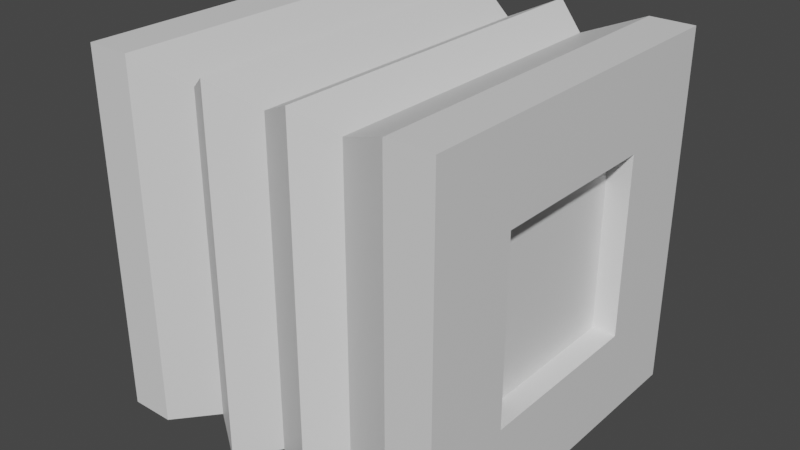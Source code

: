 # Source: test.blend  (saved by Blender 3.4.6; exported with 4.5.12 LTS)
import bpy
from mathutils import Matrix  # noqa: F401  (used for matrix-valued properties, if any)

bpy.ops.wm.read_factory_settings(use_empty=True)
scene = bpy.context.scene
scene.name = 'Scene'

# ---- collections
col_collection = bpy.data.collections.new('Collection'); scene.collection.children.link(col_collection)

# ---- materials (node trees are filled in below, after node groups)
mat_material = bpy.data.materials.new('Material')
mat_material.alpha_threshold = 0.0
mat_material.use_transparent_shadow = False
mat_material.roughness = 0.5
mat_material.line_color = (0.0, 0.0, 0.0, 1.0)

# ---- material node trees
mat_material.use_nodes = True; mat_material.node_tree.nodes.clear()
_N = mat_material.node_tree.nodes; _L = mat_material.node_tree.links
n0 = _N.new('ShaderNodeOutputMaterial'); n0.name = 'Material Output'; n0.location = (300, 300)
n1 = _N.new('ShaderNodeBsdfPrincipled'); n1.name = 'Principled BSDF'; n1.location = (10, 300)
n1.distribution = 'GGX'
n1.subsurface_method = 'RANDOM_WALK_SKIN'
n1.inputs[3].default_value = 1.45
n1.inputs[27].default_value = (0.0, 0.0, 0.0, 1.0)
n1.inputs[28].default_value = 1.0
_L.new(n1.outputs[0], n0.inputs[0])
n0.is_active_output = True

# ---- world
world_world = bpy.data.worlds.new('World'); scene.world = world_world
world_world.use_nodes = True; world_world.node_tree.nodes.clear()
_N = world_world.node_tree.nodes; _L = world_world.node_tree.links
n0 = _N.new('ShaderNodeOutputWorld'); n0.name = 'World Output'; n0.location = (300, 300)
n1 = _N.new('ShaderNodeBackground'); n1.name = 'Background'; n1.location = (10, 300)
n1.inputs[0].default_value = (0.05088, 0.05088, 0.05088, 1.0)
_L.new(n1.outputs[0], n0.inputs[0])
n0.is_active_output = True
world_world.color = (0.05088, 0.05088, 0.05088)
world_world.use_sun_shadow = False
world_world.sun_shadow_jitter_overblur = 0.0

# ---- meshes
me_cube = bpy.data.meshes.new('Cube')
me_cube.from_pydata([(1.0, 1.0, 1.0), (1.0, 1.0, -1.0), (1.0, -1.0, 1.0), (1.0, -1.0, -1.0), (-1.0, 1.0, 1.0), (-1.0, 1.0, -1.0), (-1.0, -1.0, 1.0), (-1.0, -1.0, -1.0), (-0.8815, 0.0, -0.8815), (0.8815, 0.0, 0.8815), (-0.8815, 0.0, 0.8815), (0.8815, 0.0, -0.8815), (-0.8815, -0.4408, -0.8815), (0.8815, -0.4408, 0.8815), (-0.8815, -0.4408, 0.8815), (0.8815, -0.4408, -0.8815), (-0.8815, 0.4408, 0.8815), (0.8815, 0.4408, -0.8815), (-0.8815, 0.4408, -0.8815), (0.8815, 0.4408, 0.8815), (-1.0, 0.25, -1.0), (1.0, 0.25, 1.0), (-1.0, 0.25, 1.0), (1.0, 0.25, -1.0), (-1.0, -0.25, 1.0), (1.0, -0.25, -1.0), (-1.0, -0.25, -1.0), (1.0, -0.25, 1.0), (-1.0, -0.75, -1.0), (1.0, -0.75, 1.0), (-1.0, -0.75, 1.0), (1.0, -0.75, -1.0), (-1.0, 0.75, 1.0), (1.0, 0.75, -1.0), (-1.0, 0.75, -1.0), (1.0, 0.75, 1.0), (0.0, 1.0, -1.0), (0.0, -1.0, 1.0), (0.0, -1.0, -1.0), (0.0, 1.0, 1.0), (0.0, 0.0, -0.8815), (0.0, 0.0, 0.8815), (0.0, -0.4408, -0.8815), (0.0, -0.4408, 0.8815), (0.0, 0.4408, 0.8815), (0.0, 0.4408, -0.8815), (0.0, 0.25, 1.0), (0.0, 0.25, -1.0), (0.0, -0.25, 1.0), (0.0, -0.25, -1.0), (0.0, -0.75, -1.0), (0.0, -0.75, 1.0), (0.0, 0.75, -1.0), (0.0, 0.75, 1.0), (-0.5, 1.0, -1.0), (-0.5, -1.0, 1.0), (-0.4408, 0.0, -0.8815), (-0.4408, -0.4408, -0.8815), (-0.4408, 0.4408, -0.8815), (-0.5, 0.25, -1.0), (-0.5, -0.25, -1.0), (-0.5, -0.75, -1.0), (-0.5, 0.75, -1.0), (-0.5, -1.0, -1.0), (-0.5, 1.0, 1.0), (-0.4408, 0.0, 0.8815), (-0.4408, -0.4408, 0.8815), (-0.4408, 0.4408, 0.8815), (-0.5, 0.25, 1.0), (-0.5, -0.25, 1.0), (-0.5, -0.75, 1.0), (-0.5, 0.75, 1.0), (0.5, -1.0, -1.0), (0.5, 1.0, 1.0), (0.4408, 0.0, 0.8815), (0.4408, -0.4408, 0.8815), (0.4408, 0.4408, 0.8815), (0.5, 0.25, 1.0), (0.5, -0.25, 1.0), (0.5, -0.75, 1.0), (0.5, 0.75, 1.0), (0.5, 1.0, -1.0), (0.5, -1.0, 1.0), (0.4408, 0.0, -0.8815), (0.4408, -0.4408, -0.8815), (0.4408, 0.4408, -0.8815), (0.5, 0.25, -1.0), (0.5, -0.25, -1.0), (0.5, -0.75, -1.0), (0.5, 0.75, -1.0), (1.0, 1.0, 0.0), (-1.0, -1.0, 0.0), (1.0, -1.0, 0.0), (-1.0, 1.0, 0.0), (0.8815, 0.0, 0.0), (-0.8815, 0.0, 0.0), (-0.8815, -0.4408, 0.0), (0.8815, -0.4408, 0.0), (0.8815, 0.4408, 0.0), (-0.8815, 0.4408, 0.0), (-1.0, 0.25, 0.0), (1.0, 0.25, 0.0), (1.0, -0.25, 0.0), (-1.0, -0.25, 0.0), (-1.0, -0.75, 0.0), (1.0, -0.75, 0.0), (1.0, 0.75, 0.0), (-1.0, 0.75, 0.0), (0.0, -1.0, 0.0), (-0.5, 1.0, 0.0), (-0.5, -1.0, 0.0), (0.5, -1.0, 0.0), (0.5, 1.0, 0.0), (-1.0, -1.0, 0.5), (1.0, 1.0, 0.5), (1.0, -1.0, 0.5), (-1.0, 1.0, 0.5), (0.8815, 0.0, 0.4408), (-0.8815, 0.0, 0.4408), (-0.8815, -0.4408, 0.4408), (0.8815, -0.4408, 0.4408), (0.8815, 0.4408, 0.4408), (-0.8815, 0.4408, 0.4408), (-1.0, 0.25, 0.5), (1.0, 0.25, 0.5), (1.0, -0.25, 0.5), (-1.0, -0.25, 0.5), (-1.0, -0.75, 0.5), (1.0, -0.75, 0.5), (1.0, 0.75, 0.5), (-1.0, 0.75, 0.5), (0.0, 1.0, 0.5), (0.0, -1.0, 0.5), (-0.5, 1.0, 0.5), (-0.5, -1.0, 0.5), (0.5, -1.0, 0.5), (0.5, 1.0, 0.5), (1.0, 1.0, -0.5), (1.0, -1.0, -0.5), (-1.0, 1.0, -0.5), (0.8815, 0.0, -0.4408), (-0.8815, 0.0, -0.4408), (-0.8815, -0.4408, -0.4408), (0.8815, -0.4408, -0.4408), (0.8815, 0.4408, -0.4408), (-0.8815, 0.4408, -0.4408), (-1.0, 0.25, -0.5), (1.0, 0.25, -0.5), (1.0, -0.25, -0.5), (-1.0, -0.25, -0.5), (-1.0, -0.75, -0.5), (1.0, -0.75, -0.5), (1.0, 0.75, -0.5), (-1.0, 0.75, -0.5), (0.0, 1.0, -0.5), (0.0, -1.0, -0.5), (-0.5, 1.0, -0.5), (-0.5, -1.0, -0.5), (0.5, -1.0, -0.5), (0.5, 1.0, -0.5), (-1.0, -1.0, -0.5), (0.0, 0.8689, 0.0), (-0.5, 0.8689, 0.0), (0.5, 0.8689, 0.0), (0.0, 0.8689, 0.5), (-0.5, 0.8689, 0.5), (0.5, 0.8689, 0.5), (0.0, 0.8689, -0.5), (-0.5, 0.8689, -0.5), (0.5, 0.8689, -0.5)], [], [(70, 30, 6, 55), (134, 55, 6, 113), (130, 32, 4, 116), (88, 31, 3, 72), (128, 29, 2, 115), (136, 73, 0, 114), (124, 21, 9, 117), (86, 23, 11, 83), (126, 24, 10, 118), (68, 22, 10, 65), (127, 30, 14, 119), (125, 27, 13, 120), (87, 25, 15, 84), (69, 24, 14, 66), (71, 32, 16, 67), (89, 33, 17, 85), (129, 35, 19, 121), (123, 22, 16, 122), (118, 10, 22, 123), (67, 16, 22, 68), (85, 17, 23, 86), (121, 19, 21, 124), (65, 10, 24, 69), (83, 11, 25, 87), (117, 9, 27, 125), (119, 14, 24, 126), (113, 6, 30, 127), (120, 13, 29, 128), (84, 15, 31, 88), (66, 14, 30, 70), (114, 0, 35, 129), (81, 1, 33, 89), (64, 4, 32, 71), (122, 16, 32, 130), (73, 39, 53, 80), (54, 36, 52, 62), (75, 43, 51, 79), (57, 42, 50, 61), (56, 40, 49, 60), (74, 41, 48, 78), (58, 45, 47, 59), (76, 44, 46, 77), (62, 52, 45, 58), (80, 53, 44, 76), (78, 48, 43, 75), (60, 49, 42, 57), (77, 46, 41, 74), (59, 47, 40, 56), (133, 64, 39, 131), (61, 50, 38, 63), (135, 82, 37, 132), (79, 51, 37, 82), (28, 61, 63, 7), (116, 4, 64, 133), (20, 59, 56, 8), (26, 60, 57, 12), (34, 62, 58, 18), (18, 58, 59, 20), (8, 56, 60, 26), (12, 57, 61, 28), (5, 54, 62, 34), (39, 64, 71, 53), (43, 66, 70, 51), (41, 65, 69, 48), (44, 67, 68, 46), (53, 71, 67, 44), (48, 69, 66, 43), (46, 68, 65, 41), (132, 37, 55, 134), (51, 70, 55, 37), (29, 79, 82, 2), (115, 2, 82, 135), (21, 77, 74, 9), (27, 78, 75, 13), (35, 80, 76, 19), (19, 76, 77, 21), (9, 74, 78, 27), (13, 75, 79, 29), (0, 73, 80, 35), (36, 81, 89, 52), (42, 84, 88, 50), (40, 83, 87, 49), (45, 85, 86, 47), (52, 89, 85, 45), (49, 87, 84, 42), (47, 86, 83, 40), (131, 39, 73, 136), (50, 88, 72, 38), (159, 154, 167, 169), (138, 92, 111, 158), (155, 108, 110, 157), (139, 93, 109, 156), (158, 111, 108, 155), (131, 136, 166, 164), (145, 99, 107, 153), (137, 90, 106, 152), (143, 97, 105, 151), (160, 91, 104, 150), (142, 96, 103, 149), (140, 94, 102, 148), (144, 98, 101, 147), (141, 95, 100, 146), (146, 100, 99, 145), (152, 106, 98, 144), (148, 102, 97, 143), (150, 104, 96, 142), (149, 103, 95, 141), (147, 101, 94, 140), (159, 112, 90, 137), (151, 105, 92, 138), (153, 107, 93, 139), (157, 110, 91, 160), (154, 156, 168, 167), (92, 115, 135, 111), (108, 132, 134, 110), (93, 116, 133, 109), (111, 135, 132, 108), (112, 159, 169, 163), (99, 122, 130, 107), (90, 114, 129, 106), (97, 120, 128, 105), (91, 113, 127, 104), (96, 119, 126, 103), (94, 117, 125, 102), (98, 121, 124, 101), (95, 118, 123, 100), (100, 123, 122, 99), (106, 129, 121, 98), (102, 125, 120, 97), (104, 127, 119, 96), (103, 126, 118, 95), (101, 124, 117, 94), (112, 136, 114, 90), (105, 128, 115, 92), (107, 130, 116, 93), (110, 134, 113, 91), (63, 157, 160, 7), (34, 153, 139, 5), (31, 151, 138, 3), (81, 159, 137, 1), (23, 147, 140, 11), (26, 149, 141, 8), (28, 150, 142, 12), (25, 148, 143, 15), (33, 152, 144, 17), (20, 146, 145, 18), (8, 141, 146, 20), (17, 144, 147, 23), (11, 140, 148, 25), (12, 142, 149, 26), (7, 160, 150, 28), (15, 143, 151, 31), (1, 137, 152, 33), (18, 145, 153, 34), (54, 156, 154, 36), (72, 158, 155, 38), (5, 139, 156, 54), (38, 155, 157, 63), (3, 138, 158, 72), (36, 154, 159, 81), (167, 161, 163, 169), (168, 162, 161, 167), (161, 164, 166, 163), (162, 165, 164, 161), (133, 131, 164, 165), (109, 133, 165, 162), (156, 109, 162, 168), (136, 112, 163, 166)])
_uv = me_cube.uv_layers.new(name='UVMap')
_uv.uv.foreach_set('vector', [0.8125, 0.7188, 0.875, 0.7188, 0.875, 0.75, 0.8125, 0.75, 0.5625, 0.9375, 0.625, 0.9375, 0.625, 1.0, 0.5625, 1.0, 0.5625, 0.2187, 0.625, 0.2188, 0.625, 0.25, 0.5625, 0.25, 0.3125, 0.7188, 0.375, 0.7188, 0.375, 0.75, 0.3125, 0.75, 0.5625, 0.7188, 0.625, 0.7188, 0.625, 0.75, 0.5625, 0.75, 0.5625, 0.4375, 0.625, 0.4375, 0.625, 0.5, 0.5625, 0.5, 0.5625, 0.5938, 0.625, 0.5938, 0.625, 0.625, 0.5625, 0.625, 0.3125, 0.5938, 0.375, 0.5938, 0.375, 0.625, 0.3125, 0.625, 0.5625, 0.09375, 0.625, 0.09375, 0.625, 0.125, 0.5625, 0.125, 0.8125, 0.5938, 0.875, 0.5938, 0.875, 0.625, 0.8125, 0.625, 0.5625, 0.03125, 0.625, 0.03125, 0.625, 0.0625, 0.5625, 0.0625, 0.5625, 0.6562, 0.625, 0.6562, 0.625, 0.6875, 0.5625, 0.6875, 0.3125, 0.6562, 0.375, 0.6562, 0.375, 0.6875, 0.3125, 0.6875, 0.8125, 0.6562, 0.875, 0.6562, 0.875, 0.6875, 0.8125, 0.6875, 0.8125, 0.5312, 0.875, 0.5312, 0.875, 0.5625, 0.8125, 0.5625, 0.3125, 0.5312, 0.375, 0.5312, 0.375, 0.5625, 0.3125, 0.5625, 0.5625, 0.5312, 0.625, 0.5312, 0.625, 0.5625, 0.5625, 0.5625, 0.5625, 0.1562, 0.625, 0.1562, 0.625, 0.1875, 0.5625, 0.1875, 0.5625, 0.125, 0.625, 0.125, 0.625, 0.1562, 0.5625, 0.1562, 0.8125, 0.5625, 0.875, 0.5625, 0.875, 0.5938, 0.8125, 0.5938, 0.3125, 0.5625, 0.375, 0.5625, 0.375, 0.5938, 0.3125, 0.5938, 0.5625, 0.5625, 0.625, 0.5625, 0.625, 0.5938, 0.5625, 0.5938, 0.8125, 0.625, 0.875, 0.625, 0.875, 0.6562, 0.8125, 0.6562, 0.3125, 0.625, 0.375, 0.625, 0.375, 0.6562, 0.3125, 0.6562, 0.5625, 0.625, 0.625, 0.625, 0.625, 0.6562, 0.5625, 0.6562, 0.5625, 0.0625, 0.625, 0.0625, 0.625, 0.09375, 0.5625, 0.09375, 0.5625, 0.0, 0.625, 0.0, 0.625, 0.03125, 0.5625, 0.03125, 0.5625, 0.6875, 0.625, 0.6875, 0.625, 0.7188, 0.5625, 0.7188, 0.3125, 0.6875, 0.375, 0.6875, 0.375, 0.7188, 0.3125, 0.7188, 0.8125, 0.6875, 0.875, 0.6875, 0.875, 0.7188, 0.8125, 0.7188, 0.5625, 0.5, 0.625, 0.5, 0.625, 0.5312, 0.5625, 0.5312, 0.3125, 0.5, 0.375, 0.5, 0.375, 0.5312, 0.3125, 0.5312, 0.8125, 0.5, 0.875, 0.5, 0.875, 0.5312, 0.8125, 0.5312, 0.5625, 0.1875, 0.625, 0.1875, 0.625, 0.2188, 0.5625, 0.2187, 0.6875, 0.5, 0.75, 0.5, 0.75, 0.5312, 0.6875, 0.5312, 0.1875, 0.5, 0.25, 0.5, 0.25, 0.5312, 0.1875, 0.5312, 0.6875, 0.6875, 0.75, 0.6875, 0.75, 0.7188, 0.6875, 0.7188, 0.1875, 0.6875, 0.25, 0.6875, 0.25, 0.7188, 0.1875, 0.7188, 0.1875, 0.625, 0.25, 0.625, 0.25, 0.6562, 0.1875, 0.6562, 0.6875, 0.625, 0.75, 0.625, 0.75, 0.6562, 0.6875, 0.6562, 0.1875, 0.5625, 0.25, 0.5625, 0.25, 0.5938, 0.1875, 0.5938, 0.6875, 0.5625, 0.75, 0.5625, 0.75, 0.5938, 0.6875, 0.5938, 0.1875, 0.5312, 0.25, 0.5312, 0.25, 0.5625, 0.1875, 0.5625, 0.6875, 0.5312, 0.75, 0.5312, 0.75, 0.5625, 0.6875, 0.5625, 0.6875, 0.6562, 0.75, 0.6562, 0.75, 0.6875, 0.6875, 0.6875, 0.1875, 0.6562, 0.25, 0.6562, 0.25, 0.6875, 0.1875, 0.6875, 0.6875, 0.5938, 0.75, 0.5938, 0.75, 0.625, 0.6875, 0.625, 0.1875, 0.5938, 0.25, 0.5938, 0.25, 0.625, 0.1875, 0.625, 0.5625, 0.3125, 0.625, 0.3125, 0.625, 0.375, 0.5625, 0.375, 0.1875, 0.7188, 0.25, 0.7188, 0.25, 0.75, 0.1875, 0.75, 0.5625, 0.8125, 0.625, 0.8125, 0.625, 0.875, 0.5625, 0.875, 0.6875, 0.7188, 0.75, 0.7188, 0.75, 0.75, 0.6875, 0.75, 0.125, 0.7188, 0.1875, 0.7188, 0.1875, 0.75, 0.125, 0.75, 0.5625, 0.25, 0.625, 0.25, 0.625, 0.3125, 0.5625, 0.3125, 0.125, 0.5938, 0.1875, 0.5938, 0.1875, 0.625, 0.125, 0.625, 0.125, 0.6562, 0.1875, 0.6562, 0.1875, 0.6875, 0.125, 0.6875, 0.125, 0.5312, 0.1875, 0.5312, 0.1875, 0.5625, 0.125, 0.5625, 0.125, 0.5625, 0.1875, 0.5625, 0.1875, 0.5938, 0.125, 0.5938, 0.125, 0.625, 0.1875, 0.625, 0.1875, 0.6562, 0.125, 0.6562, 0.125, 0.6875, 0.1875, 0.6875, 0.1875, 0.7188, 0.125, 0.7188, 0.125, 0.5, 0.1875, 0.5, 0.1875, 0.5312, 0.125, 0.5312, 0.75, 0.5, 0.8125, 0.5, 0.8125, 0.5312, 0.75, 0.5312, 0.75, 0.6875, 0.8125, 0.6875, 0.8125, 0.7188, 0.75, 0.7188, 0.75, 0.625, 0.8125, 0.625, 0.8125, 0.6562, 0.75, 0.6562, 0.75, 0.5625, 0.8125, 0.5625, 0.8125, 0.5938, 0.75, 0.5938, 0.75, 0.5312, 0.8125, 0.5312, 0.8125, 0.5625, 0.75, 0.5625, 0.75, 0.6562, 0.8125, 0.6562, 0.8125, 0.6875, 0.75, 0.6875, 0.75, 0.5938, 0.8125, 0.5938, 0.8125, 0.625, 0.75, 0.625, 0.5625, 0.875, 0.625, 0.875, 0.625, 0.9375, 0.5625, 0.9375, 0.75, 0.7188, 0.8125, 0.7188, 0.8125, 0.75, 0.75, 0.75, 0.625, 0.7188, 0.6875, 0.7188, 0.6875, 0.75, 0.625, 0.75, 0.5625, 0.75, 0.625, 0.75, 0.625, 0.8125, 0.5625, 0.8125, 0.625, 0.5938, 0.6875, 0.5938, 0.6875, 0.625, 0.625, 0.625, 0.625, 0.6562, 0.6875, 0.6562, 0.6875, 0.6875, 0.625, 0.6875, 0.625, 0.5312, 0.6875, 0.5312, 0.6875, 0.5625, 0.625, 0.5625, 0.625, 0.5625, 0.6875, 0.5625, 0.6875, 0.5938, 0.625, 0.5938, 0.625, 0.625, 0.6875, 0.625, 0.6875, 0.6562, 0.625, 0.6562, 0.625, 0.6875, 0.6875, 0.6875, 0.6875, 0.7188, 0.625, 0.7188, 0.625, 0.5, 0.6875, 0.5, 0.6875, 0.5312, 0.625, 0.5312, 0.25, 0.5, 0.3125, 0.5, 0.3125, 0.5312, 0.25, 0.5312, 0.25, 0.6875, 0.3125, 0.6875, 0.3125, 0.7188, 0.25, 0.7188, 0.25, 0.625, 0.3125, 0.625, 0.3125, 0.6562, 0.25, 0.6562, 0.25, 0.5625, 0.3125, 0.5625, 0.3125, 0.5938, 0.25, 0.5938, 0.25, 0.5312, 0.3125, 0.5312, 0.3125, 0.5625, 0.25, 0.5625, 0.25, 0.6562, 0.3125, 0.6562, 0.3125, 0.6875, 0.25, 0.6875, 0.25, 0.5938, 0.3125, 0.5938, 0.3125, 0.625, 0.25, 0.625, 0.5625, 0.375, 0.625, 0.375, 0.625, 0.4375, 0.5625, 0.4375, 0.25, 0.7188, 0.3125, 0.7188, 0.3125, 0.75, 0.25, 0.75, 0.4375, 0.4375, 0.4375, 0.375, 0.4375, 0.375, 0.4375, 0.4375, 0.4375, 0.75, 0.5, 0.75, 0.5, 0.8125, 0.4375, 0.8125, 0.4375, 0.875, 0.5, 0.875, 0.5, 0.9375, 0.4375, 0.9375, 0.4375, 0.25, 0.5, 0.25, 0.5, 0.3125, 0.4375, 0.3125, 0.4375, 0.8125, 0.5, 0.8125, 0.5, 0.875, 0.4375, 0.875, 0.5625, 0.375, 0.5625, 0.4375, 0.5625, 0.4375, 0.5625, 0.375, 0.4375, 0.1875, 0.5, 0.1875, 0.5, 0.2188, 0.4375, 0.2188, 0.4375, 0.5, 0.5, 0.5, 0.5, 0.5312, 0.4375, 0.5312, 0.4375, 0.6875, 0.5, 0.6875, 0.5, 0.7188, 0.4375, 0.7188, 0.4375, 0.0, 0.5, 0.0, 0.5, 0.03125, 0.4375, 0.03125, 0.4375, 0.0625, 0.5, 0.0625, 0.5, 0.09375, 0.4375, 0.09375, 0.4375, 0.625, 0.5, 0.625, 0.5, 0.6562, 0.4375, 0.6562, 0.4375, 0.5625, 0.5, 0.5625, 0.5, 0.5938, 0.4375, 0.5938, 0.4375, 0.125, 0.5, 0.125, 0.5, 0.1562, 0.4375, 0.1562, 0.4375, 0.1562, 0.5, 0.1562, 0.5, 0.1875, 0.4375, 0.1875, 0.4375, 0.5312, 0.5, 0.5312, 0.5, 0.5625, 0.4375, 0.5625, 0.4375, 0.6562, 0.5, 0.6562, 0.5, 0.6875, 0.4375, 0.6875, 0.4375, 0.03125, 0.5, 0.03125, 0.5, 0.0625, 0.4375, 0.0625, 0.4375, 0.09375, 0.5, 0.09375, 0.5, 0.125, 0.4375, 0.125, 0.4375, 0.5938, 0.5, 0.5938, 0.5, 0.625, 0.4375, 0.625, 0.4375, 0.4375, 0.5, 0.4375, 0.5, 0.5, 0.4375, 0.5, 0.4375, 0.7188, 0.5, 0.7188, 0.5, 0.75, 0.4375, 0.75, 0.4375, 0.2188, 0.5, 0.2188, 0.5, 0.25, 0.4375, 0.25, 0.4375, 0.9375, 0.5, 0.9375, 0.5, 1.0, 0.4375, 1.0, 0.4375, 0.375, 0.4375, 0.3125, 0.4375, 0.3125, 0.4375, 0.375, 0.5, 0.75, 0.5625, 0.75, 0.5625, 0.8125, 0.5, 0.8125, 0.5, 0.875, 0.5625, 0.875, 0.5625, 0.9375, 0.5, 0.9375, 0.5, 0.25, 0.5625, 0.25, 0.5625, 0.3125, 0.5, 0.3125, 0.5, 0.8125, 0.5625, 0.8125, 0.5625, 0.875, 0.5, 0.875, 0.5, 0.4375, 0.4375, 0.4375, 0.4375, 0.4375, 0.5, 0.4375, 0.5, 0.1875, 0.5625, 0.1875, 0.5625, 0.2187, 0.5, 0.2188, 0.5, 0.5, 0.5625, 0.5, 0.5625, 0.5312, 0.5, 0.5312, 0.5, 0.6875, 0.5625, 0.6875, 0.5625, 0.7188, 0.5, 0.7188, 0.5, 0.0, 0.5625, 0.0, 0.5625, 0.03125, 0.5, 0.03125, 0.5, 0.0625, 0.5625, 0.0625, 0.5625, 0.09375, 0.5, 0.09375, 0.5, 0.625, 0.5625, 0.625, 0.5625, 0.6562, 0.5, 0.6562, 0.5, 0.5625, 0.5625, 0.5625, 0.5625, 0.5938, 0.5, 0.5938, 0.5, 0.125, 0.5625, 0.125, 0.5625, 0.1562, 0.5, 0.1562, 0.5, 0.1562, 0.5625, 0.1562, 0.5625, 0.1875, 0.5, 0.1875, 0.5, 0.5312, 0.5625, 0.5312, 0.5625, 0.5625, 0.5, 0.5625, 0.5, 0.6562, 0.5625, 0.6562, 0.5625, 0.6875, 0.5, 0.6875, 0.5, 0.03125, 0.5625, 0.03125, 0.5625, 0.0625, 0.5, 0.0625, 0.5, 0.09375, 0.5625, 0.09375, 0.5625, 0.125, 0.5, 0.125, 0.5, 0.5938, 0.5625, 0.5938, 0.5625, 0.625, 0.5, 0.625, 0.5, 0.4375, 0.5625, 0.4375, 0.5625, 0.5, 0.5, 0.5, 0.5, 0.7188, 0.5625, 0.7188, 0.5625, 0.75, 0.5, 0.75, 0.5, 0.2188, 0.5625, 0.2187, 0.5625, 0.25, 0.5, 0.25, 0.5, 0.9375, 0.5625, 0.9375, 0.5625, 1.0, 0.5, 1.0, 0.375, 0.9375, 0.4375, 0.9375, 0.4375, 1.0, 0.375, 1.0, 0.375, 0.2188, 0.4375, 0.2188, 0.4375, 0.25, 0.375, 0.25, 0.375, 0.7188, 0.4375, 0.7188, 0.4375, 0.75, 0.375, 0.75, 0.375, 0.4375, 0.4375, 0.4375, 0.4375, 0.5, 0.375, 0.5, 0.375, 0.5938, 0.4375, 0.5938, 0.4375, 0.625, 0.375, 0.625, 0.375, 0.09375, 0.4375, 0.09375, 0.4375, 0.125, 0.375, 0.125, 0.375, 0.03125, 0.4375, 0.03125, 0.4375, 0.0625, 0.375, 0.0625, 0.375, 0.6562, 0.4375, 0.6562, 0.4375, 0.6875, 0.375, 0.6875, 0.375, 0.5312, 0.4375, 0.5312, 0.4375, 0.5625, 0.375, 0.5625, 0.375, 0.1562, 0.4375, 0.1562, 0.4375, 0.1875, 0.375, 0.1875, 0.375, 0.125, 0.4375, 0.125, 0.4375, 0.1562, 0.375, 0.1562, 0.375, 0.5625, 0.4375, 0.5625, 0.4375, 0.5938, 0.375, 0.5938, 0.375, 0.625, 0.4375, 0.625, 0.4375, 0.6562, 0.375, 0.6562, 0.375, 0.0625, 0.4375, 0.0625, 0.4375, 0.09375, 0.375, 0.09375, 0.375, 0.0, 0.4375, 0.0, 0.4375, 0.03125, 0.375, 0.03125, 0.375, 0.6875, 0.4375, 0.6875, 0.4375, 0.7188, 0.375, 0.7188, 0.375, 0.5, 0.4375, 0.5, 0.4375, 0.5312, 0.375, 0.5312, 0.375, 0.1875, 0.4375, 0.1875, 0.4375, 0.2188, 0.375, 0.2188, 0.375, 0.3125, 0.4375, 0.3125, 0.4375, 0.375, 0.375, 0.375, 0.375, 0.8125, 0.4375, 0.8125, 0.4375, 0.875, 0.375, 0.875, 0.375, 0.25, 0.4375, 0.25, 0.4375, 0.3125, 0.375, 0.3125, 0.375, 0.875, 0.4375, 0.875, 0.4375, 0.9375, 0.375, 0.9375, 0.375, 0.75, 0.4375, 0.75, 0.4375, 0.8125, 0.375, 0.8125, 0.375, 0.375, 0.4375, 0.375, 0.4375, 0.4375, 0.375, 0.4375, 0.4375, 0.375, 0.5, 0.375, 0.5, 0.4375, 0.4375, 0.4375, 0.4375, 0.3125, 0.5, 0.3125, 0.5, 0.375, 0.4375, 0.375, 0.5, 0.375, 0.5625, 0.375, 0.5625, 0.4375, 0.5, 0.4375, 0.5, 0.3125, 0.5625, 0.3125, 0.5625, 0.375, 0.5, 0.375, 0.5625, 0.3125, 0.5625, 0.375, 0.5625, 0.375, 0.5625, 0.3125, 0.5, 0.3125, 0.5625, 0.3125, 0.5625, 0.3125, 0.5, 0.3125, 0.4375, 0.3125, 0.5, 0.3125, 0.5, 0.3125, 0.4375, 0.3125, 0.5625, 0.4375, 0.5, 0.4375, 0.5, 0.4375, 0.5625, 0.4375])
me_cube.materials.append(mat_material)
me_cube.use_mirror_vertex_groups = False
me_cube.update()

# ---- objects
ob_cube = bpy.data.objects.new('Cube', me_cube)

# ---- transforms, parenting, visibility, modifiers, constraints
ob_cube.location = (0.0, 0.0, 0.0)
ob_cube.rotation_euler = (0.0, -0.0, 4.712)
ob_cube.scale = (0.5, 0.5, 0.5)
ob_cube.lock_rotations_4d = False
ob_cube.empty_display_type = 'ARROWS'
ob_cube.lineart.crease_threshold = 0.0
_m = ob_cube.modifiers.new('Triangulate', 'TRIANGULATE')
_m.quad_method = 'BEAUTY'

# ---- collection membership
col_collection.objects.link(ob_cube)

# ---- scene / render settings (as saved in the file)
scene.frame_start = 1; scene.frame_end = 250; scene.frame_set(1)
scene.render.engine = 'BLENDER_EEVEE_NEXT'
scene.cycles.sampling_pattern = 'TABULATED_SOBOL'
scene.cycles.use_light_tree = False
scene.view_settings.view_transform = 'Filmic'
bpy.context.view_layer.update()

# ---- added for rendering (the .blend has no active camera and no usable light): camera, sun
cam_auto = bpy.data.cameras.new('AutoCamera')
cam_auto.lens = 50.0
cam_auto.sensor_width = 36.0
cam_auto.clip_end = 1000.0
ob_auto_camera = bpy.data.objects.new('AutoCamera', cam_auto)
scene.collection.objects.link(ob_auto_camera)
ob_auto_camera.location = (1.60254, -1.92304, 1.28203)
ob_auto_camera.rotation_euler = (1.09748, -7.21219e-08, 0.694738)
scene.camera = ob_auto_camera
light_auto_sun = bpy.data.lights.new('AutoSun', 'SUN')
light_auto_sun.energy = 3.0
light_auto_sun.angle = 0.0523599
ob_auto_sun = bpy.data.objects.new('AutoSun', light_auto_sun)
scene.collection.objects.link(ob_auto_sun)
ob_auto_sun.rotation_euler = (0.872665, 0.174533, 0.523599)
bpy.context.view_layer.update()
